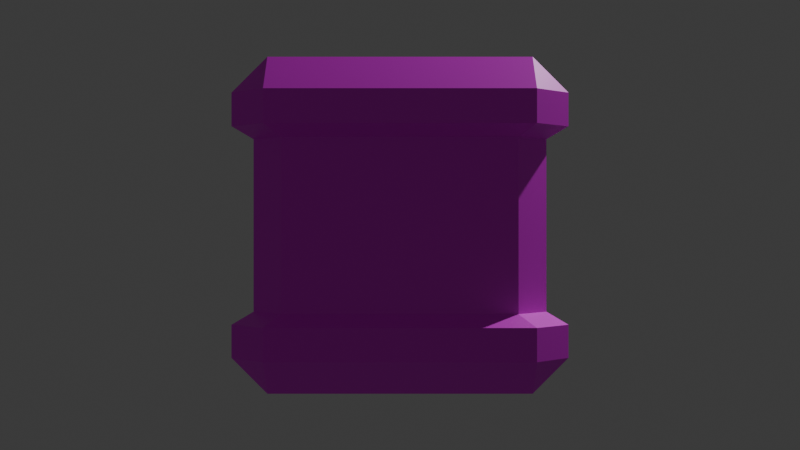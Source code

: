 # Source: Blockade.blend  (saved by Blender 4.3.34; exported with 4.5.12 LTS)
import bpy
from mathutils import Matrix  # noqa: F401  (used for matrix-valued properties, if any)

bpy.ops.wm.read_factory_settings(use_empty=True)
scene = bpy.context.scene
scene.name = 'Scene'

# ---- collections
col_collection = bpy.data.collections.new('Collection'); scene.collection.children.link(col_collection)

# ---- images (referenced by path relative to the original .blend; pixels are not part of the script)
import os
ASSET_DIR = os.environ.get("B2B_ASSET_DIR", "")  # directory of the original .blend (textures are referenced by path, not embedded)
HERE = os.path.dirname(os.path.abspath(__file__))  # packed textures are extracted next to this script under _unpacked/

def load_image(name, relpath, width, height, colorspace="sRGB"):
    """Load a texture the original file referenced (path relative to the .blend, or extracted next to this script)."""
    p = next((c for c in (os.path.join(HERE, relpath), os.path.join(ASSET_DIR, relpath)) if relpath and os.path.exists(c)), "")
    if p:
        img = bpy.data.images.load(p, check_existing=True)
        img.name = name
    else:  # same state as the original file: an image datablock whose file is absent (Cycles renders it pink)
        img = bpy.data.images.new(name, width, height)
        img.source = "FILE"
        img.filepath = "//" + (relpath or name)
    img.colorspace_settings.name = colorspace
    return img
img_rocks_png = load_image('rocks.png', 'rocks.png', 1024, 1024, 'sRGB')

# ---- materials (node trees are filled in below, after node groups)
mat_material = bpy.data.materials.new('Material')
mat_material.alpha_threshold = 0.0
mat_material.roughness = 0.5
mat_material.line_color = (0.0, 0.0, 0.0, 1.0)

# ---- material node trees
mat_material.use_nodes = True; mat_material.node_tree.nodes.clear()
_N = mat_material.node_tree.nodes; _L = mat_material.node_tree.links
n0 = _N.new('ShaderNodeOutputMaterial'); n0.name = 'Material Output'; n0.location = (300, 300)
n1 = _N.new('ShaderNodeBsdfPrincipled'); n1.name = 'Principled BSDF'; n1.location = (10, 300)
n1.inputs[3].default_value = 1.45
n2 = _N.new('ShaderNodeTexImage'); n2.name = 'Image Texture'; n2.location = (-280, 271)
n2.image = img_rocks_png
_L.new(n1.outputs[0], n0.inputs[0])
_L.new(n2.outputs[0], n1.inputs[0])
n0.is_active_output = True

# ---- world
world_world = bpy.data.worlds.new('World'); scene.world = world_world
world_world.use_nodes = True; world_world.node_tree.nodes.clear()
_N = world_world.node_tree.nodes; _L = world_world.node_tree.links
n0 = _N.new('ShaderNodeOutputWorld'); n0.name = 'World Output'; n0.location = (300, 300)
n1 = _N.new('ShaderNodeBackground'); n1.name = 'Background'; n1.location = (10, 300)
n1.inputs[0].default_value = (0.05088, 0.05088, 0.05088, 1.0)
_L.new(n1.outputs[0], n0.inputs[0])
n0.is_active_output = True
world_world.color = (0.05088, 0.05088, 0.05088)
world_world.sun_shadow_jitter_overblur = 0.0

# ---- cameras
cam_camera = bpy.data.cameras.new('Camera')
cam_camera.clip_end = 100.0
cam_camera.ortho_scale = 7.314

# ---- lights
light_light = bpy.data.lights.new('Light', 'POINT')
light_light.energy = 1000.0
light_light.shadow_soft_size = 0.1

# ---- meshes
me_cube = bpy.data.meshes.new('Cube')
me_cube.from_pydata([(0.7871, 1.0, 0.7871), (0.7871, 0.7871, 1.0), (1.0, 0.7871, 0.7871), (0.7871, 0.7871, -1.0), (0.7871, 1.0, -0.7871), (1.0, 0.7871, -0.7871), (1.0, -0.7871, 0.7871), (0.7871, -0.7871, 1.0), (0.7871, -1.0, 0.7871), (1.0, -0.7871, -0.7871), (0.7871, -1.0, -0.7871), (0.7871, -0.7871, -1.0), (-0.7871, 1.0, 0.7871), (-1.0, 0.7871, 0.7871), (-0.7871, 0.7871, 1.0), (-1.0, 0.7871, -0.7871), (-0.7871, 1.0, -0.7871), (-0.7871, 0.7871, -1.0), (-1.0, -0.7871, 0.7871), (-0.7871, -1.0, 0.7871), (-0.7871, -0.7871, 1.0), (-0.7871, -0.7871, -1.0), (-0.7871, -1.0, -0.7871), (-1.0, -0.7871, -0.7871), (-0.8811, 0.6935, -0.2602), (-0.6935, 0.8811, 0.2585), (0.8811, -0.6935, -0.2602), (0.6935, -0.8811, 0.2585), (-0.8811, -0.6935, 0.2585), (-0.6935, -0.8811, -0.2602), (0.6935, 0.8811, -0.2602), (0.8811, 0.6935, 0.2585), (0.7871, 1.0, 0.5872), (-0.7871, -1.0, 0.5872), (1.0, -0.7871, 0.5872), (-1.0, 0.7871, 0.5872), (1.0, 0.7871, 0.5872), (-1.0, -0.7871, 0.5872), (0.7871, -1.0, 0.5872), (-0.7871, 1.0, 0.5872), (1.0, 0.7871, -0.5903), (-1.0, -0.7871, -0.5903), (0.7871, -1.0, -0.5903), (-0.7871, 1.0, -0.5903), (0.7871, 1.0, -0.5903), (-0.7871, -1.0, -0.5903), (1.0, -0.7871, -0.5903), (-1.0, 0.7871, -0.5903), (0.8811, 0.6935, -0.0001132), (0.6935, 0.8811, -0.0001132), (-0.6935, -0.8811, -0.0001132), (-0.8811, -0.6935, -0.0001132), (0.6935, -0.8811, -0.0001132), (0.8811, -0.6935, -0.0001132), (-0.6935, 0.8811, -0.0001132), (-0.8811, 0.6935, -0.0001132), (0.6935, 0.8811, 0.5172), (-0.6935, -0.8811, 0.5172), (0.8811, -0.6935, 0.5172), (-0.8811, 0.6935, 0.5172), (0.8811, 0.6935, 0.5172), (-0.8811, -0.6935, 0.5172), (0.6935, -0.8811, 0.5172), (-0.6935, 0.8811, 0.5172), (0.8811, 0.6935, -0.5202), (-0.8811, -0.6935, -0.5202), (0.6935, -0.8811, -0.5202), (-0.6935, 0.8811, -0.5202), (0.6935, 0.8811, -0.5202), (-0.6935, -0.8811, -0.5202), (0.8811, -0.6935, -0.5202), (-0.8811, 0.6935, -0.5202), (0.0, 0.8811, -0.0001132), (-0.7873, 0.7873, -0.0001132), (0.7873, -0.7873, -0.0001132), (-0.7873, -0.7873, -0.0001132), (0.7873, 0.7873, -0.0001132), (0.8811, 0.0, -0.0001132), (0.0, -0.8811, -0.0001132), (-0.8811, 0.0, -0.0001132), (0.6935, 0.8811, 0.2585), (-0.6935, -0.8811, 0.2585), (0.8811, -0.6935, 0.2585), (-0.8811, 0.6935, 0.2585), (0.7873, 0.7873, 0.5172), (0.7873, -0.7873, 0.5172), (-0.7873, 0.7873, 0.5172), (0.0, 0.8811, 0.5172), (-0.7873, -0.7873, 0.5172), (0.8811, 0.0, 0.5172), (0.0, -0.8811, 0.5172), (-0.8811, 0.0, 0.5172), (0.8811, 0.6935, -0.2602), (-0.8811, -0.6935, -0.2602), (0.6935, -0.8811, -0.2602), (-0.6935, 0.8811, -0.2602), (-0.8811, 0.0, -0.5202), (0.0, -0.8811, -0.5202), (0.8811, 0.0, -0.5202), (-0.7873, -0.7873, -0.5202), (0.0, 0.8811, -0.5202), (-0.7873, 0.7873, -0.5202), (0.7873, -0.7873, -0.5202), (0.7873, 0.7873, -0.5202), (0.7873, 0.7873, -0.2602), (0.7873, -0.7873, -0.2602), (-0.7873, 0.7873, -0.2602), (-0.8811, 0.0, 0.2585), (0.0, -0.8811, 0.2585), (0.8811, 0.0, 0.2585), (-0.7873, -0.7873, 0.2585), (0.0, 0.8811, 0.2585), (-0.8811, 0.0, -0.2602), (0.0, -0.8811, -0.2602), (0.8811, 0.0, -0.2602), (0.7873, 0.7873, 0.2585), (-0.7873, -0.7873, -0.2602), (0.7873, -0.7873, 0.2585), (-0.7873, 0.7873, 0.2585), (0.0, 0.8811, -0.2602)], [], [(17, 3, 11, 21), (37, 18, 13, 35), (38, 8, 19, 33), (1, 14, 20, 7), (36, 2, 6, 34), (0, 1, 2), (3, 4, 5), (6, 7, 8), (9, 10, 11), (12, 13, 14), (15, 16, 17), (18, 19, 20), (21, 22, 23), (17, 21, 23, 15), (3, 17, 16, 4), (40, 5, 4, 44), (33, 19, 18, 37), (42, 10, 9, 46), (43, 16, 15, 47), (7, 20, 19, 8), (1, 7, 6, 2), (21, 11, 10, 22), (20, 14, 13, 18), (14, 1, 0, 12), (11, 3, 5, 9), (39, 12, 0, 32), (41, 45, 69, 99, 65), (33, 37, 61, 88, 57), (46, 40, 64, 98, 70), (39, 32, 56, 87, 63), (45, 42, 66, 97, 69), (35, 39, 63, 86, 59), (47, 41, 65, 96, 71), (34, 38, 62, 85, 58), (2, 36, 32, 0), (8, 38, 34, 6), (12, 39, 35, 13), (40, 44, 68, 103, 64), (32, 36, 60, 84, 56), (42, 46, 70, 102, 66), (37, 35, 59, 91, 61), (43, 47, 71, 101, 67), (23, 41, 47, 15), (10, 42, 45, 22), (5, 40, 46, 9), (22, 45, 41, 23), (16, 43, 44, 4), (38, 33, 57, 90, 62), (44, 43, 67, 100, 68), (36, 34, 58, 89, 60), (119, 72, 49, 30), (118, 73, 55, 83), (117, 74, 53, 82), (116, 75, 51, 93), (115, 76, 49, 80), (114, 77, 53, 26), (113, 78, 50, 29), (112, 79, 55, 24), (111, 87, 56, 80), (110, 88, 61, 28), (109, 89, 58, 82), (108, 90, 57, 81), (107, 91, 59, 83), (106, 101, 71, 24), (105, 102, 70, 26), (104, 103, 68, 30), (76, 104, 30, 49), (48, 92, 104, 76), (92, 64, 103, 104), (74, 105, 26, 53), (52, 94, 105, 74), (94, 66, 102, 105), (73, 106, 24, 55), (54, 95, 106, 73), (95, 67, 101, 106), (79, 107, 83, 55), (51, 28, 107, 79), (28, 61, 91, 107), (78, 108, 81, 50), (52, 27, 108, 78), (27, 62, 90, 108), (77, 109, 82, 53), (48, 31, 109, 77), (31, 60, 89, 109), (75, 110, 28, 51), (50, 81, 110, 75), (81, 57, 88, 110), (72, 111, 80, 49), (54, 25, 111, 72), (25, 63, 87, 111), (96, 112, 24, 71), (65, 93, 112, 96), (93, 51, 79, 112), (97, 113, 29, 69), (66, 94, 113, 97), (94, 52, 78, 113), (98, 114, 26, 70), (64, 92, 114, 98), (92, 48, 77, 114), (84, 115, 80, 56), (60, 31, 115, 84), (31, 48, 76, 115), (99, 116, 93, 65), (69, 29, 116, 99), (29, 50, 75, 116), (85, 117, 82, 58), (62, 27, 117, 85), (27, 52, 74, 117), (86, 118, 83, 59), (63, 25, 118, 86), (25, 54, 73, 118), (100, 119, 30, 68), (67, 95, 119, 100), (95, 54, 72, 119)])
_uv = me_cube.uv_layers.new(name='UVMap')
_uv.uv.foreach_set('vector', [0.1516, 0.5266, 0.3484, 0.5266, 0.3484, 0.7234, 0.1516, 0.7234, 0.5734, 0.02661, 0.5984, 0.02661, 0.5984, 0.2234, 0.5734, 0.2234, 0.5734, 0.7766, 0.5984, 0.7766, 0.5984, 0.9734, 0.5734, 0.9734, 0.6516, 0.5266, 0.8484, 0.5266, 0.8484, 0.7234, 0.6516, 0.7234, 0.5734, 0.5266, 0.5984, 0.5266, 0.5984, 0.7234, 0.5734, 0.7234, 0.5984, 0.4734, 0.625, 0.4734, 0.5984, 0.5, 0.3484, 0.5266, 0.3484, 0.5, 0.375, 0.5266, 0.5984, 0.75, 0.625, 0.7766, 0.5984, 0.7766, 0.375, 0.7234, 0.3484, 0.75, 0.3484, 0.7234, 0.5984, 0.25, 0.5984, 0.2234, 0.625, 0.2234, 0.125, 0.5266, 0.1516, 0.5, 0.1516, 0.5266, 0.5984, 0.02661, 0.5984, 0.0, 0.625, 0.02661, 0.1516, 0.7234, 0.1516, 0.75, 0.125, 0.7234, 0.1516, 0.5266, 0.1516, 0.7234, 0.125, 0.7234, 0.125, 0.5266, 0.3484, 0.5266, 0.1516, 0.5266, 0.1516, 0.5, 0.3484, 0.5, 0.4262, 0.5266, 0.4016, 0.5266, 0.4016, 0.4734, 0.4262, 0.4734, 0.5734, 0.0, 0.5984, 0.0, 0.5984, 0.02661, 0.5734, 0.02661, 0.4262, 0.7766, 0.4016, 0.7766, 0.4016, 0.7234, 0.4262, 0.7234, 0.4262, 0.2766, 0.4016, 0.2766, 0.4016, 0.2234, 0.4262, 0.2234, 0.625, 0.7766, 0.625, 0.9734, 0.5984, 0.9734, 0.5984, 0.7766, 0.6516, 0.5266, 0.6516, 0.7234, 0.5984, 0.7234, 0.5984, 0.5266, 0.1516, 0.7234, 0.3484, 0.7234, 0.3484, 0.75, 0.1516, 0.75, 0.625, 0.02661, 0.625, 0.2234, 0.5984, 0.2234, 0.5984, 0.02661, 0.625, 0.2766, 0.625, 0.4734, 0.5984, 0.4734, 0.5984, 0.2766, 0.3484, 0.7234, 0.3484, 0.5266, 0.4016, 0.5266, 0.4016, 0.7234, 0.5734, 0.2766, 0.5984, 0.2766, 0.5984, 0.4734, 0.5734, 0.4734, 0.4262, 0.02661, 0.4262, 0.0, 0.4262, 0.0, 0.4262, 0.01331, 0.4262, 0.02661, 0.5734, 0.0, 0.5734, 0.02661, 0.5734, 0.02661, 0.5734, 0.01331, 0.5734, 0.0, 0.4262, 0.7234, 0.4262, 0.5266, 0.4262, 0.5266, 0.4262, 0.625, 0.4262, 0.7234, 0.5734, 0.2766, 0.5734, 0.4734, 0.5734, 0.4734, 0.5734, 0.375, 0.5734, 0.2766, 0.4262, 0.9734, 0.4262, 0.7766, 0.4262, 0.7766, 0.4262, 0.875, 0.4262, 0.9734, 0.5734, 0.2234, 0.5734, 0.2766, 0.5734, 0.2766, 0.5734, 0.25, 0.5734, 0.2234, 0.4262, 0.2234, 0.4262, 0.02661, 0.4262, 0.02661, 0.4262, 0.125, 0.4262, 0.2234, 0.5734, 0.7234, 0.5734, 0.7766, 0.5734, 0.7766, 0.5734, 0.75, 0.5734, 0.7234, 0.5984, 0.5266, 0.5734, 0.5266, 0.5734, 0.4734, 0.5984, 0.4734, 0.5984, 0.7766, 0.5734, 0.7766, 0.5734, 0.7234, 0.5984, 0.7234, 0.5984, 0.2766, 0.5734, 0.2766, 0.5734, 0.2234, 0.5984, 0.2234, 0.4262, 0.5266, 0.4262, 0.4734, 0.4262, 0.4734, 0.4262, 0.5, 0.4262, 0.5266, 0.5734, 0.4734, 0.5734, 0.5266, 0.5734, 0.5266, 0.5734, 0.5, 0.5734, 0.4734, 0.4262, 0.7766, 0.4262, 0.7234, 0.4262, 0.7234, 0.4262, 0.75, 0.4262, 0.7766, 0.5734, 0.02661, 0.5734, 0.2234, 0.5734, 0.2234, 0.5734, 0.125, 0.5734, 0.02661, 0.4262, 0.2766, 0.4262, 0.2234, 0.4262, 0.2234, 0.4262, 0.25, 0.4262, 0.2766, 0.4016, 0.02661, 0.4262, 0.02661, 0.4262, 0.2234, 0.4016, 0.2234, 0.4016, 0.7766, 0.4262, 0.7766, 0.4262, 0.9734, 0.4016, 0.9734, 0.4016, 0.5266, 0.4262, 0.5266, 0.4262, 0.7234, 0.4016, 0.7234, 0.4016, 0.0, 0.4262, 0.0, 0.4262, 0.02661, 0.4016, 0.02661, 0.4016, 0.2766, 0.4262, 0.2766, 0.4262, 0.4734, 0.4016, 0.4734, 0.5734, 0.7766, 0.5734, 0.9734, 0.5734, 0.9734, 0.5734, 0.875, 0.5734, 0.7766, 0.4262, 0.4734, 0.4262, 0.2766, 0.4262, 0.2766, 0.4262, 0.375, 0.4262, 0.4734, 0.5734, 0.5266, 0.5734, 0.7234, 0.5734, 0.7234, 0.5734, 0.625, 0.5734, 0.5266, 0.4631, 0.375, 0.5, 0.375, 0.5, 0.4734, 0.4631, 0.4734, 0.5367, 0.25, 0.5, 0.25, 0.5, 0.2234, 0.5367, 0.2234, 0.5367, 0.75, 0.5, 0.75, 0.5, 0.7234, 0.5367, 0.7234, 0.4631, 0.01331, 0.5, 0.01331, 0.5, 0.02661, 0.4631, 0.02661, 0.5367, 0.5, 0.5, 0.5, 0.5, 0.4734, 0.5367, 0.4734, 0.4631, 0.625, 0.5, 0.625, 0.5, 0.7234, 0.4631, 0.7234, 0.4631, 0.875, 0.5, 0.875, 0.5, 0.9734, 0.4631, 0.9734, 0.4631, 0.125, 0.5, 0.125, 0.5, 0.2234, 0.4631, 0.2234, 0.5367, 0.375, 0.5734, 0.375, 0.5734, 0.4734, 0.5367, 0.4734, 0.5367, 0.01331, 0.5734, 0.01331, 0.5734, 0.02661, 0.5367, 0.02661, 0.5367, 0.625, 0.5734, 0.625, 0.5734, 0.7234, 0.5367, 0.7234, 0.5367, 0.875, 0.5734, 0.875, 0.5734, 0.9734, 0.5367, 0.9734, 0.5367, 0.125, 0.5734, 0.125, 0.5734, 0.2234, 0.5367, 0.2234, 0.4631, 0.25, 0.4262, 0.25, 0.4262, 0.2234, 0.4631, 0.2234, 0.4631, 0.75, 0.4262, 0.75, 0.4262, 0.7234, 0.4631, 0.7234, 0.4631, 0.5, 0.4262, 0.5, 0.4262, 0.4734, 0.4631, 0.4734, 0.5, 0.5, 0.4631, 0.5, 0.4631, 0.4734, 0.5, 0.4734, 0.5, 0.5266, 0.4631, 0.5266, 0.4631, 0.5, 0.5, 0.5, 0.4631, 0.5266, 0.4262, 0.5266, 0.4262, 0.5, 0.4631, 0.5, 0.5, 0.75, 0.4631, 0.75, 0.4631, 0.7234, 0.5, 0.7234, 0.5, 0.7766, 0.4631, 0.7766, 0.4631, 0.75, 0.5, 0.75, 0.4631, 0.7766, 0.4262, 0.7766, 0.4262, 0.75, 0.4631, 0.75, 0.5, 0.25, 0.4631, 0.25, 0.4631, 0.2234, 0.5, 0.2234, 0.5, 0.2766, 0.4631, 0.2766, 0.4631, 0.25, 0.5, 0.25, 0.4631, 0.2766, 0.4262, 0.2766, 0.4262, 0.25, 0.4631, 0.25, 0.5, 0.125, 0.5367, 0.125, 0.5367, 0.2234, 0.5, 0.2234, 0.5, 0.02661, 0.5367, 0.02661, 0.5367, 0.125, 0.5, 0.125, 0.5367, 0.02661, 0.5734, 0.02661, 0.5734, 0.125, 0.5367, 0.125, 0.5, 0.875, 0.5367, 0.875, 0.5367, 0.9734, 0.5, 0.9734, 0.5, 0.7766, 0.5367, 0.7766, 0.5367, 0.875, 0.5, 0.875, 0.5367, 0.7766, 0.5734, 0.7766, 0.5734, 0.875, 0.5367, 0.875, 0.5, 0.625, 0.5367, 0.625, 0.5367, 0.7234, 0.5, 0.7234, 0.5, 0.5266, 0.5367, 0.5266, 0.5367, 0.625, 0.5, 0.625, 0.5367, 0.5266, 0.5734, 0.5266, 0.5734, 0.625, 0.5367, 0.625, 0.5, 0.01331, 0.5367, 0.01331, 0.5367, 0.02661, 0.5, 0.02661, 0.5, 0.0, 0.5367, 0.0, 0.5367, 0.01331, 0.5, 0.01331, 0.5367, 0.0, 0.5734, 0.0, 0.5734, 0.01331, 0.5367, 0.01331, 0.5, 0.375, 0.5367, 0.375, 0.5367, 0.4734, 0.5, 0.4734, 0.5, 0.2766, 0.5367, 0.2766, 0.5367, 0.375, 0.5, 0.375, 0.5367, 0.2766, 0.5734, 0.2766, 0.5734, 0.375, 0.5367, 0.375, 0.4262, 0.125, 0.4631, 0.125, 0.4631, 0.2234, 0.4262, 0.2234, 0.4262, 0.02661, 0.4631, 0.02661, 0.4631, 0.125, 0.4262, 0.125, 0.4631, 0.02661, 0.5, 0.02661, 0.5, 0.125, 0.4631, 0.125, 0.4262, 0.875, 0.4631, 0.875, 0.4631, 0.9734, 0.4262, 0.9734, 0.4262, 0.7766, 0.4631, 0.7766, 0.4631, 0.875, 0.4262, 0.875, 0.4631, 0.7766, 0.5, 0.7766, 0.5, 0.875, 0.4631, 0.875, 0.4262, 0.625, 0.4631, 0.625, 0.4631, 0.7234, 0.4262, 0.7234, 0.4262, 0.5266, 0.4631, 0.5266, 0.4631, 0.625, 0.4262, 0.625, 0.4631, 0.5266, 0.5, 0.5266, 0.5, 0.625, 0.4631, 0.625, 0.5734, 0.5, 0.5367, 0.5, 0.5367, 0.4734, 0.5734, 0.4734, 0.5734, 0.5266, 0.5367, 0.5266, 0.5367, 0.5, 0.5734, 0.5, 0.5367, 0.5266, 0.5, 0.5266, 0.5, 0.5, 0.5367, 0.5, 0.4262, 0.01331, 0.4631, 0.01331, 0.4631, 0.02661, 0.4262, 0.02661, 0.4262, 0.0, 0.4631, 0.0, 0.4631, 0.01331, 0.4262, 0.01331, 0.4631, 0.0, 0.5, 0.0, 0.5, 0.01331, 0.4631, 0.01331, 0.5734, 0.75, 0.5367, 0.75, 0.5367, 0.7234, 0.5734, 0.7234, 0.5734, 0.7766, 0.5367, 0.7766, 0.5367, 0.75, 0.5734, 0.75, 0.5367, 0.7766, 0.5, 0.7766, 0.5, 0.75, 0.5367, 0.75, 0.5734, 0.25, 0.5367, 0.25, 0.5367, 0.2234, 0.5734, 0.2234, 0.5734, 0.2766, 0.5367, 0.2766, 0.5367, 0.25, 0.5734, 0.25, 0.5367, 0.2766, 0.5, 0.2766, 0.5, 0.25, 0.5367, 0.25, 0.4262, 0.375, 0.4631, 0.375, 0.4631, 0.4734, 0.4262, 0.4734, 0.4262, 0.2766, 0.4631, 0.2766, 0.4631, 0.375, 0.4262, 0.375, 0.4631, 0.2766, 0.5, 0.2766, 0.5, 0.375, 0.4631, 0.375])
me_cube.materials.append(mat_material)
me_cube.use_mirror_vertex_groups = False
me_cube.update()

# ---- objects
ob_cube = bpy.data.objects.new('Cube', me_cube)
ob_light = bpy.data.objects.new('Light', light_light)
ob_camera = bpy.data.objects.new('Camera', cam_camera)

# ---- transforms, parenting, visibility, modifiers, constraints
ob_cube.location = (0.0, 0.0, 1.0)
ob_cube.lock_rotations_4d = False
ob_cube.empty_display_type = 'ARROWS'
ob_cube.lineart.crease_threshold = 0.0
ob_light.location = (4.076, 1.005, 5.904)
ob_light.rotation_euler = (0.6503, 0.05522, 1.866)
ob_light.lock_rotations_4d = False
ob_light.empty_display_type = 'ARROWS'
ob_light.color = (0.0, 0.0, 0.0, 0.0)
ob_light.lineart.crease_threshold = 0.0
ob_camera.location = (0.0, -7.38, 1.0)
ob_camera.rotation_euler = (1.571, 0.0, 0.0)
ob_camera.lock_rotations_4d = False
ob_camera.empty_display_type = 'ARROWS'
ob_camera.color = (0.0, 0.0, 0.0, 0.0)
ob_camera.display_type = 'WIRE'
ob_camera.lineart.crease_threshold = 0.0

# ---- collection membership
col_collection.objects.link(ob_cube)
col_collection.objects.link(ob_light)
col_collection.objects.link(ob_camera)

# ---- scene / render settings (as saved in the file)
scene.camera = ob_camera
scene.frame_start = 1; scene.frame_end = 250; scene.frame_set(1)
scene.render.engine = 'BLENDER_EEVEE_NEXT'
scene.render.film_transparent = True
scene.eevee.use_shadows = False
bpy.context.view_layer.update()
